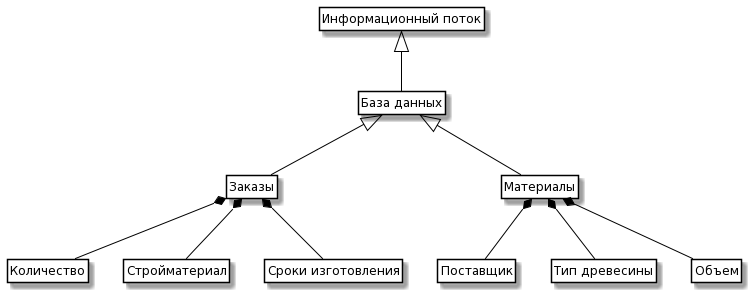

The diagram above was rendered by PlantUML. Its source (embedded in the PNG):
@startuml
skinparam class {
	BackgroundColor White
	ArrowColor Black
	BorderColor Black
}

class Information as "Информационный поток"

class DataBase as "База данных"

class Projects as "Заказы"
class Tasks as "Материалы"

Class p_Project as "Количество"
Class p_Materials as "Стройматериал"
Class p_Mat as "Сроки изготовления"
Class t_Sotr as "Поставщик"
Class t_Project as "Тип древесины"
Class t_task as "Объем"

Information <|-- DataBase 
DataBase <|-- Projects
DataBase <|-- Tasks

Projects *-- p_Project
Projects *-- p_Materials 
Projects *-- p_Mat 
Tasks *-- t_Sotr
Tasks *-- t_Project
Tasks *-- t_task

hide members
hide circle
hide methods
@enduml